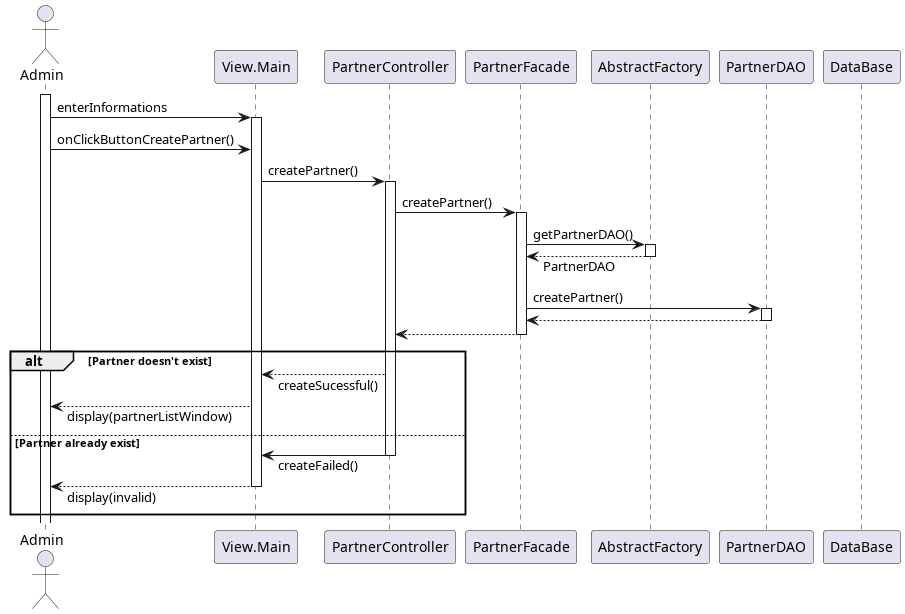

The diagram above was rendered by PlantUML. Its source (embedded in the PNG):
@startuml <Create partner>
skinparam responseMessageBelowArrow true

actor Admin
participant View.Main
participant PartnerController
participant PartnerFacade
participant AbstractFactory
participant PartnerDAO
participant DataBase

activate Admin

Admin -> View.Main++: enterInformations
Admin -> View.Main: onClickButtonCreatePartner()
View.Main -> PartnerController++: createPartner()
PartnerController -> PartnerFacade++: createPartner()
PartnerFacade -> AbstractFactory++: getPartnerDAO()
return PartnerDAO
PartnerFacade -> PartnerDAO++: createPartner()
return
return

alt Partner doesn't exist
    PartnerController --> View.Main: createSucessful()
    View.Main --> Admin: display(partnerListWindow)
else Partner already exist
    PartnerController -> View.Main--: createFailed()
    View.Main --> Admin--: display(invalid)
end

@enduml